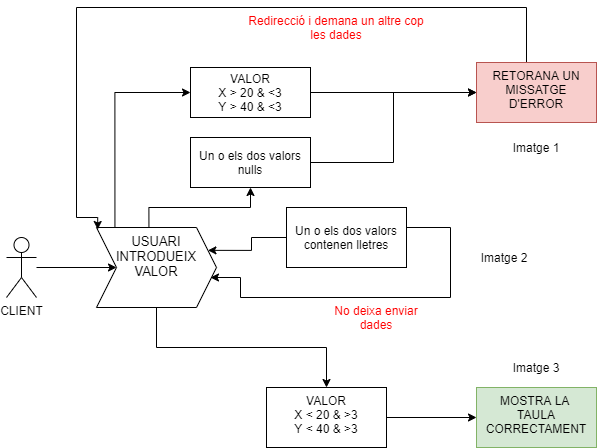

The diagram above was exported from draw.io. Its source (the exported page's mxGraphModel, read from the mxfile embedded in the PNG):
<mxGraphModel dx="1038" dy="579" grid="1" gridSize="10" guides="1" tooltips="1" connect="1" arrows="1" fold="1" page="1" pageScale="1" pageWidth="827" pageHeight="1169" math="0" shadow="0">
  <root>
    <mxCell id="0" />
    <mxCell id="1" parent="0" />
    <mxCell id="B7l6ZNEC-CVT2_EdjdGY-11" value="" style="edgeStyle=orthogonalEdgeStyle;rounded=0;orthogonalLoop=1;jettySize=auto;html=1;" edge="1" parent="1" source="B7l6ZNEC-CVT2_EdjdGY-5" target="B7l6ZNEC-CVT2_EdjdGY-10">
      <mxGeometry relative="1" as="geometry" />
    </mxCell>
    <mxCell id="B7l6ZNEC-CVT2_EdjdGY-5" value="CLIENT" style="shape=umlActor;verticalLabelPosition=bottom;verticalAlign=top;html=1;outlineConnect=0;" vertex="1" parent="1">
      <mxGeometry x="110" y="250" width="30" height="60" as="geometry" />
    </mxCell>
    <mxCell id="B7l6ZNEC-CVT2_EdjdGY-13" value="" style="edgeStyle=orthogonalEdgeStyle;rounded=0;orthogonalLoop=1;jettySize=auto;html=1;" edge="1" parent="1" source="B7l6ZNEC-CVT2_EdjdGY-10" target="B7l6ZNEC-CVT2_EdjdGY-12">
      <mxGeometry relative="1" as="geometry">
        <Array as="points">
          <mxPoint x="260" y="360" />
          <mxPoint x="430" y="360" />
        </Array>
      </mxGeometry>
    </mxCell>
    <mxCell id="B7l6ZNEC-CVT2_EdjdGY-10" value="&lt;font style=&quot;font-size: 13px&quot;&gt;USUARI&lt;br&gt;INTRODUEIX&lt;br&gt;VALOR&lt;/font&gt;" style="shape=step;perimeter=stepPerimeter;whiteSpace=wrap;html=1;fixedSize=1;verticalAlign=top;" vertex="1" parent="1">
      <mxGeometry x="200" y="240" width="120" height="80" as="geometry" />
    </mxCell>
    <mxCell id="B7l6ZNEC-CVT2_EdjdGY-15" value="" style="edgeStyle=orthogonalEdgeStyle;rounded=0;orthogonalLoop=1;jettySize=auto;html=1;" edge="1" parent="1" source="B7l6ZNEC-CVT2_EdjdGY-12" target="B7l6ZNEC-CVT2_EdjdGY-14">
      <mxGeometry relative="1" as="geometry" />
    </mxCell>
    <mxCell id="B7l6ZNEC-CVT2_EdjdGY-12" value="VALOR&lt;br&gt;X &amp;lt; 20 &amp;amp; &amp;gt;3&lt;br&gt;Y &amp;lt; 40 &amp;amp; &amp;gt;3" style="whiteSpace=wrap;html=1;verticalAlign=top;" vertex="1" parent="1">
      <mxGeometry x="370" y="400" width="120" height="60" as="geometry" />
    </mxCell>
    <mxCell id="B7l6ZNEC-CVT2_EdjdGY-14" value="MOSTRA LA&amp;nbsp;&lt;br&gt;TAULA CORRECTAMENT" style="whiteSpace=wrap;html=1;verticalAlign=top;fillColor=#d5e8d4;strokeColor=#82b366;" vertex="1" parent="1">
      <mxGeometry x="580" y="400" width="120" height="60" as="geometry" />
    </mxCell>
    <mxCell id="B7l6ZNEC-CVT2_EdjdGY-32" style="edgeStyle=orthogonalEdgeStyle;rounded=0;orthogonalLoop=1;jettySize=auto;html=1;entryX=0;entryY=0.5;entryDx=0;entryDy=0;" edge="1" parent="1" source="B7l6ZNEC-CVT2_EdjdGY-17" target="B7l6ZNEC-CVT2_EdjdGY-30">
      <mxGeometry relative="1" as="geometry" />
    </mxCell>
    <mxCell id="B7l6ZNEC-CVT2_EdjdGY-17" value="Un o els dos valors nulls" style="rounded=0;whiteSpace=wrap;html=1;" vertex="1" parent="1">
      <mxGeometry x="294" y="150" width="120" height="50" as="geometry" />
    </mxCell>
    <mxCell id="B7l6ZNEC-CVT2_EdjdGY-19" value="" style="edgeStyle=orthogonalEdgeStyle;rounded=0;orthogonalLoop=1;jettySize=auto;html=1;entryX=0.5;entryY=1;entryDx=0;entryDy=0;exitX=0.437;exitY=-0.002;exitDx=0;exitDy=0;exitPerimeter=0;" edge="1" parent="1" source="B7l6ZNEC-CVT2_EdjdGY-10" target="B7l6ZNEC-CVT2_EdjdGY-17">
      <mxGeometry relative="1" as="geometry">
        <mxPoint x="140" y="110" as="sourcePoint" />
        <mxPoint x="260" y="230" as="targetPoint" />
        <Array as="points">
          <mxPoint x="252" y="220" />
          <mxPoint x="354" y="220" />
        </Array>
      </mxGeometry>
    </mxCell>
    <mxCell id="B7l6ZNEC-CVT2_EdjdGY-31" style="edgeStyle=orthogonalEdgeStyle;rounded=0;orthogonalLoop=1;jettySize=auto;html=1;entryX=0;entryY=0.5;entryDx=0;entryDy=0;" edge="1" parent="1" source="B7l6ZNEC-CVT2_EdjdGY-20" target="B7l6ZNEC-CVT2_EdjdGY-30">
      <mxGeometry relative="1" as="geometry" />
    </mxCell>
    <mxCell id="B7l6ZNEC-CVT2_EdjdGY-20" value="&lt;span&gt;VALOR&lt;/span&gt;&lt;br&gt;&lt;span&gt;X &amp;gt; 20 &amp;amp; &amp;lt;3&lt;/span&gt;&lt;br&gt;&lt;span&gt;Y &amp;gt; 40 &amp;amp; &amp;lt;3&lt;/span&gt;" style="rounded=0;whiteSpace=wrap;html=1;" vertex="1" parent="1">
      <mxGeometry x="294" y="80" width="120" height="50" as="geometry" />
    </mxCell>
    <mxCell id="B7l6ZNEC-CVT2_EdjdGY-29" value="" style="edgeStyle=orthogonalEdgeStyle;rounded=0;orthogonalLoop=1;jettySize=auto;html=1;entryX=0;entryY=0.5;entryDx=0;entryDy=0;exitX=0.437;exitY=-0.002;exitDx=0;exitDy=0;exitPerimeter=0;" edge="1" parent="1" target="B7l6ZNEC-CVT2_EdjdGY-20">
      <mxGeometry relative="1" as="geometry">
        <mxPoint x="218.44000000000005" y="239.84000000000003" as="sourcePoint" />
        <mxPoint x="320" y="200" as="targetPoint" />
        <Array as="points">
          <mxPoint x="218" y="105" />
        </Array>
      </mxGeometry>
    </mxCell>
    <mxCell id="B7l6ZNEC-CVT2_EdjdGY-39" style="edgeStyle=orthogonalEdgeStyle;rounded=0;orthogonalLoop=1;jettySize=auto;html=1;entryX=0.01;entryY=0.025;entryDx=0;entryDy=0;entryPerimeter=0;startArrow=none;startFill=0;" edge="1" parent="1" source="B7l6ZNEC-CVT2_EdjdGY-30" target="B7l6ZNEC-CVT2_EdjdGY-10">
      <mxGeometry relative="1" as="geometry">
        <mxPoint x="160" y="230" as="targetPoint" />
        <Array as="points">
          <mxPoint x="630" y="20" />
          <mxPoint x="180" y="20" />
          <mxPoint x="180" y="230" />
          <mxPoint x="201" y="230" />
        </Array>
      </mxGeometry>
    </mxCell>
    <mxCell id="B7l6ZNEC-CVT2_EdjdGY-30" value="RETORANA UN MISSATGE D'ERROR" style="whiteSpace=wrap;html=1;verticalAlign=top;fillColor=#f8cecc;strokeColor=#b85450;" vertex="1" parent="1">
      <mxGeometry x="580" y="75" width="120" height="60" as="geometry" />
    </mxCell>
    <mxCell id="B7l6ZNEC-CVT2_EdjdGY-35" style="edgeStyle=orthogonalEdgeStyle;rounded=0;orthogonalLoop=1;jettySize=auto;html=1;entryX=1;entryY=0.25;entryDx=0;entryDy=0;" edge="1" parent="1" source="B7l6ZNEC-CVT2_EdjdGY-33" target="B7l6ZNEC-CVT2_EdjdGY-10">
      <mxGeometry relative="1" as="geometry" />
    </mxCell>
    <mxCell id="B7l6ZNEC-CVT2_EdjdGY-36" style="edgeStyle=orthogonalEdgeStyle;rounded=0;orthogonalLoop=1;jettySize=auto;html=1;exitX=1;exitY=0.5;exitDx=0;exitDy=0;" edge="1" parent="1">
      <mxGeometry relative="1" as="geometry">
        <mxPoint x="314" y="290" as="targetPoint" />
        <mxPoint x="504" y="250" as="sourcePoint" />
        <Array as="points">
          <mxPoint x="504" y="240" />
          <mxPoint x="554" y="240" />
          <mxPoint x="554" y="310" />
          <mxPoint x="344" y="310" />
          <mxPoint x="344" y="290" />
        </Array>
      </mxGeometry>
    </mxCell>
    <mxCell id="B7l6ZNEC-CVT2_EdjdGY-33" value="Un o els dos valors contenen lletres" style="rounded=0;whiteSpace=wrap;html=1;" vertex="1" parent="1">
      <mxGeometry x="390" y="220" width="120" height="60" as="geometry" />
    </mxCell>
    <mxCell id="B7l6ZNEC-CVT2_EdjdGY-37" value="&lt;font color=&quot;#ff0000&quot;&gt;No deixa enviar dades&lt;/font&gt;" style="text;html=1;strokeColor=none;fillColor=none;align=center;verticalAlign=middle;whiteSpace=wrap;rounded=0;" vertex="1" parent="1">
      <mxGeometry x="430" y="320" width="100" height="20" as="geometry" />
    </mxCell>
    <mxCell id="B7l6ZNEC-CVT2_EdjdGY-40" value="&lt;font color=&quot;#ff0000&quot;&gt;Redirecció i demana un altre cop les dades&lt;/font&gt;" style="text;html=1;strokeColor=none;fillColor=none;align=center;verticalAlign=middle;whiteSpace=wrap;rounded=0;" vertex="1" parent="1">
      <mxGeometry x="350" y="30" width="180" height="20" as="geometry" />
    </mxCell>
    <mxCell id="B7l6ZNEC-CVT2_EdjdGY-41" value="Imatge 1" style="text;html=1;strokeColor=none;fillColor=none;align=center;verticalAlign=middle;whiteSpace=wrap;rounded=0;" vertex="1" parent="1">
      <mxGeometry x="605" y="150" width="70" height="20" as="geometry" />
    </mxCell>
    <mxCell id="B7l6ZNEC-CVT2_EdjdGY-42" value="Imatge 3" style="text;html=1;strokeColor=none;fillColor=none;align=center;verticalAlign=middle;whiteSpace=wrap;rounded=0;" vertex="1" parent="1">
      <mxGeometry x="605" y="370" width="70" height="20" as="geometry" />
    </mxCell>
    <mxCell id="B7l6ZNEC-CVT2_EdjdGY-43" value="Imatge 2" style="text;html=1;strokeColor=none;fillColor=none;align=center;verticalAlign=middle;whiteSpace=wrap;rounded=0;" vertex="1" parent="1">
      <mxGeometry x="573" y="260" width="70" height="20" as="geometry" />
    </mxCell>
  </root>
</mxGraphModel>